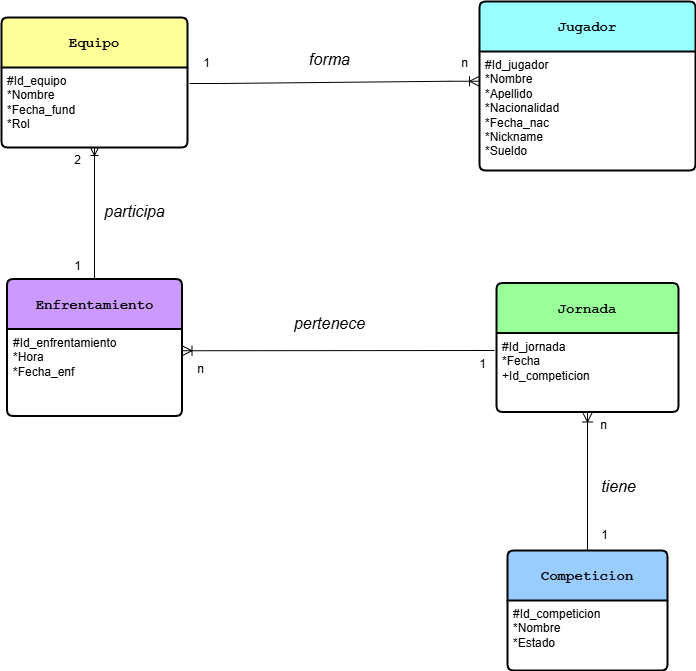

The diagram above was exported from draw.io. Its source (the exported page's mxGraphModel, read from the mxfile embedded in the PNG):
<mxGraphModel dx="1690" dy="922" grid="0" gridSize="10" guides="1" tooltips="1" connect="1" arrows="1" fold="1" page="0" pageScale="1" pageWidth="827" pageHeight="1169" math="0" shadow="0">
  <root>
    <mxCell id="0" />
    <mxCell id="1" parent="0" />
    <mxCell id="aHBaLDhOvfssTbTo6fnZ-3" value="&lt;font face=&quot;Courier New&quot;&gt;&lt;b&gt;Jugador&lt;/b&gt;&lt;/font&gt;" style="swimlane;childLayout=stackLayout;horizontal=1;startSize=50;horizontalStack=0;rounded=1;fontSize=14;fontStyle=0;strokeWidth=2;resizeParent=0;resizeLast=1;shadow=0;dashed=0;align=center;arcSize=4;whiteSpace=wrap;html=1;fillColor=#99FFFF;" parent="1" vertex="1">
      <mxGeometry x="334" y="-164" width="216" height="169" as="geometry" />
    </mxCell>
    <mxCell id="aHBaLDhOvfssTbTo6fnZ-4" value="#Id_jugador&lt;br&gt;*Nombre&lt;br&gt;*Apellido&lt;div&gt;*Nacionalidad&lt;/div&gt;&lt;div&gt;*Fecha_nac&lt;/div&gt;&lt;div&gt;*Nickname&lt;/div&gt;&lt;div&gt;*Sueldo&lt;br&gt;&lt;br&gt;&lt;/div&gt;" style="align=left;strokeColor=none;fillColor=none;spacingLeft=4;spacingRight=4;fontSize=12;verticalAlign=top;resizable=0;rotatable=0;part=1;html=1;whiteSpace=wrap;" parent="aHBaLDhOvfssTbTo6fnZ-3" vertex="1">
      <mxGeometry y="50" width="216" height="119" as="geometry" />
    </mxCell>
    <mxCell id="aHBaLDhOvfssTbTo6fnZ-7" value="&lt;font face=&quot;Courier New&quot;&gt;&lt;b&gt;Enfrentamiento&lt;/b&gt;&lt;/font&gt;" style="swimlane;childLayout=stackLayout;horizontal=1;startSize=50;horizontalStack=0;rounded=1;fontSize=14;fontStyle=0;strokeWidth=2;resizeParent=0;resizeLast=1;shadow=0;dashed=0;align=center;arcSize=4;whiteSpace=wrap;html=1;fillColor=#CC99FF;" parent="1" vertex="1">
      <mxGeometry x="-138.5" y="113.5" width="175" height="137" as="geometry" />
    </mxCell>
    <mxCell id="aHBaLDhOvfssTbTo6fnZ-8" value="#Id_enfrentamiento&lt;br&gt;*Hora&lt;br&gt;*Fecha_enf&lt;div&gt;&lt;br&gt;&lt;/div&gt;" style="align=left;strokeColor=none;fillColor=none;spacingLeft=4;spacingRight=4;fontSize=12;verticalAlign=top;resizable=0;rotatable=0;part=1;html=1;whiteSpace=wrap;" parent="aHBaLDhOvfssTbTo6fnZ-7" vertex="1">
      <mxGeometry y="50" width="175" height="87" as="geometry" />
    </mxCell>
    <mxCell id="aHBaLDhOvfssTbTo6fnZ-9" value="&lt;font face=&quot;Courier New&quot;&gt;&lt;b&gt;Jornada&lt;/b&gt;&lt;/font&gt;" style="swimlane;childLayout=stackLayout;horizontal=1;startSize=50;horizontalStack=0;rounded=1;fontSize=14;fontStyle=0;strokeWidth=2;resizeParent=0;resizeLast=1;shadow=0;dashed=0;align=center;arcSize=4;whiteSpace=wrap;html=1;fillColor=#99FF99;" parent="1" vertex="1">
      <mxGeometry x="351" y="117.5" width="182" height="129" as="geometry" />
    </mxCell>
    <mxCell id="aHBaLDhOvfssTbTo6fnZ-10" value="#Id_jornada&lt;br&gt;*Fecha&lt;br&gt;+Id_competicion" style="align=left;strokeColor=none;fillColor=none;spacingLeft=4;spacingRight=4;fontSize=12;verticalAlign=top;resizable=0;rotatable=0;part=1;html=1;whiteSpace=wrap;" parent="aHBaLDhOvfssTbTo6fnZ-9" vertex="1">
      <mxGeometry y="50" width="182" height="79" as="geometry" />
    </mxCell>
    <mxCell id="aHBaLDhOvfssTbTo6fnZ-11" value="&lt;font face=&quot;Courier New&quot;&gt;&lt;b&gt;Competicion&lt;/b&gt;&lt;/font&gt;" style="swimlane;childLayout=stackLayout;horizontal=1;startSize=50;horizontalStack=0;rounded=1;fontSize=14;fontStyle=0;strokeWidth=2;resizeParent=0;resizeLast=1;shadow=0;dashed=0;align=center;arcSize=4;whiteSpace=wrap;html=1;fillColor=#99CCFF;" parent="1" vertex="1">
      <mxGeometry x="362" y="385" width="160" height="120" as="geometry" />
    </mxCell>
    <mxCell id="aHBaLDhOvfssTbTo6fnZ-12" value="#Id_competicion&lt;br&gt;*Nombre&lt;br&gt;*Estado" style="align=left;strokeColor=none;fillColor=none;spacingLeft=4;spacingRight=4;fontSize=12;verticalAlign=top;resizable=0;rotatable=0;part=1;html=1;whiteSpace=wrap;" parent="aHBaLDhOvfssTbTo6fnZ-11" vertex="1">
      <mxGeometry y="50" width="160" height="70" as="geometry" />
    </mxCell>
    <mxCell id="aHBaLDhOvfssTbTo6fnZ-14" value="" style="edgeStyle=entityRelationEdgeStyle;fontSize=12;html=1;endArrow=ERoneToMany;rounded=0;startSize=8;endSize=8;curved=1;entryX=0;entryY=0.25;entryDx=0;entryDy=0;" parent="1" target="aHBaLDhOvfssTbTo6fnZ-4" edge="1">
      <mxGeometry width="100" height="100" relative="1" as="geometry">
        <mxPoint x="44" y="-82" as="sourcePoint" />
        <mxPoint x="202" y="-120" as="targetPoint" />
      </mxGeometry>
    </mxCell>
    <mxCell id="aHBaLDhOvfssTbTo6fnZ-15" value="&lt;i&gt;forma&lt;/i&gt;" style="text;html=1;align=center;verticalAlign=middle;resizable=0;points=[];autosize=1;strokeColor=none;fillColor=none;fontSize=16;" parent="1" vertex="1">
      <mxGeometry x="154" y="-122" width="59" height="31" as="geometry" />
    </mxCell>
    <mxCell id="aHBaLDhOvfssTbTo6fnZ-18" value="&lt;i&gt;participa&lt;/i&gt;" style="text;html=1;align=center;verticalAlign=middle;resizable=0;points=[];autosize=1;strokeColor=none;fillColor=none;fontSize=16;" parent="1" vertex="1">
      <mxGeometry x="-50" y="30" width="78" height="31" as="geometry" />
    </mxCell>
    <mxCell id="aHBaLDhOvfssTbTo6fnZ-22" value="" style="fontSize=12;html=1;endArrow=ERoneToMany;rounded=0;startSize=8;endSize=8;entryX=1;entryY=0.25;entryDx=0;entryDy=0;" parent="1" target="aHBaLDhOvfssTbTo6fnZ-8" edge="1">
      <mxGeometry width="100" height="100" relative="1" as="geometry">
        <mxPoint x="349" y="185" as="sourcePoint" />
        <mxPoint x="251" y="149" as="targetPoint" />
      </mxGeometry>
    </mxCell>
    <mxCell id="aHBaLDhOvfssTbTo6fnZ-24" value="&lt;i&gt;pertenece&lt;/i&gt;" style="text;html=1;align=center;verticalAlign=middle;resizable=0;points=[];autosize=1;strokeColor=none;fillColor=none;fontSize=16;" parent="1" vertex="1">
      <mxGeometry x="139" y="142" width="89" height="31" as="geometry" />
    </mxCell>
    <mxCell id="aHBaLDhOvfssTbTo6fnZ-26" value="" style="fontSize=12;html=1;endArrow=ERoneToMany;rounded=0;startSize=8;endSize=8;entryX=0.5;entryY=1;entryDx=0;entryDy=0;exitX=0.5;exitY=0;exitDx=0;exitDy=0;" parent="1" source="aHBaLDhOvfssTbTo6fnZ-11" target="aHBaLDhOvfssTbTo6fnZ-10" edge="1">
      <mxGeometry width="100" height="100" relative="1" as="geometry">
        <mxPoint x="151" y="249" as="sourcePoint" />
        <mxPoint x="251" y="149" as="targetPoint" />
      </mxGeometry>
    </mxCell>
    <mxCell id="aHBaLDhOvfssTbTo6fnZ-27" value="&lt;i&gt;tiene&lt;/i&gt;" style="text;html=1;align=center;verticalAlign=middle;resizable=0;points=[];autosize=1;strokeColor=none;fillColor=none;fontSize=16;" parent="1" vertex="1">
      <mxGeometry x="446" y="305" width="53" height="31" as="geometry" />
    </mxCell>
    <mxCell id="aHBaLDhOvfssTbTo6fnZ-1" value="&lt;font face=&quot;Courier New&quot;&gt;&lt;b&gt;Equipo&lt;/b&gt;&lt;/font&gt;" style="swimlane;childLayout=stackLayout;horizontal=1;startSize=50;horizontalStack=0;rounded=1;fontSize=14;fontStyle=0;strokeWidth=2;resizeParent=0;resizeLast=1;shadow=0;dashed=0;align=center;arcSize=4;whiteSpace=wrap;html=1;fillColor=#FFFF99;" parent="1" vertex="1">
      <mxGeometry x="-144" y="-148" width="186" height="130" as="geometry" />
    </mxCell>
    <mxCell id="aHBaLDhOvfssTbTo6fnZ-2" value="#Id_equipo&lt;br&gt;*Nombre&lt;br&gt;*Fecha_fund&lt;div&gt;*Rol&lt;/div&gt;" style="align=left;strokeColor=none;fillColor=none;spacingLeft=4;spacingRight=4;fontSize=12;verticalAlign=top;resizable=0;rotatable=0;part=1;html=1;whiteSpace=wrap;" parent="aHBaLDhOvfssTbTo6fnZ-1" vertex="1">
      <mxGeometry y="50" width="186" height="80" as="geometry" />
    </mxCell>
    <mxCell id="3yJ-BQTPsxc03EcqXiS1-4" value="" style="fontSize=12;html=1;endArrow=ERoneToMany;rounded=0;entryX=0.5;entryY=1;entryDx=0;entryDy=0;exitX=0.5;exitY=0;exitDx=0;exitDy=0;" parent="1" source="aHBaLDhOvfssTbTo6fnZ-7" target="aHBaLDhOvfssTbTo6fnZ-2" edge="1">
      <mxGeometry width="100" height="100" relative="1" as="geometry">
        <mxPoint x="-76" y="-20" as="sourcePoint" />
        <mxPoint x="-76" y="111.5" as="targetPoint" />
      </mxGeometry>
    </mxCell>
    <mxCell id="3yJ-BQTPsxc03EcqXiS1-9" value="2" style="text;html=1;align=center;verticalAlign=middle;resizable=0;points=[];autosize=1;strokeColor=none;fillColor=none;" parent="1" vertex="1">
      <mxGeometry x="-81" y="-18" width="25" height="26" as="geometry" />
    </mxCell>
    <mxCell id="3yJ-BQTPsxc03EcqXiS1-10" value="1" style="text;html=1;align=center;verticalAlign=middle;resizable=0;points=[];autosize=1;strokeColor=none;fillColor=none;" parent="1" vertex="1">
      <mxGeometry x="-81" y="87.5" width="25" height="26" as="geometry" />
    </mxCell>
    <mxCell id="3yJ-BQTPsxc03EcqXiS1-11" value="1" style="text;html=1;align=center;verticalAlign=middle;resizable=0;points=[];autosize=1;strokeColor=none;fillColor=none;" parent="1" vertex="1">
      <mxGeometry x="48" y="-115" width="25" height="26" as="geometry" />
    </mxCell>
    <mxCell id="3yJ-BQTPsxc03EcqXiS1-12" value="n" style="text;html=1;align=center;verticalAlign=middle;resizable=0;points=[];autosize=1;strokeColor=none;fillColor=none;" parent="1" vertex="1">
      <mxGeometry x="306" y="-115" width="25" height="26" as="geometry" />
    </mxCell>
    <mxCell id="3yJ-BQTPsxc03EcqXiS1-13" value="n" style="text;html=1;align=center;verticalAlign=middle;resizable=0;points=[];autosize=1;strokeColor=none;fillColor=none;" parent="1" vertex="1">
      <mxGeometry x="42" y="191" width="25" height="26" as="geometry" />
    </mxCell>
    <mxCell id="3yJ-BQTPsxc03EcqXiS1-14" value="1" style="text;html=1;align=center;verticalAlign=middle;resizable=0;points=[];autosize=1;strokeColor=none;fillColor=none;" parent="1" vertex="1">
      <mxGeometry x="324" y="186" width="25" height="26" as="geometry" />
    </mxCell>
    <mxCell id="3yJ-BQTPsxc03EcqXiS1-15" value="1" style="text;html=1;align=center;verticalAlign=middle;resizable=0;points=[];autosize=1;strokeColor=none;fillColor=none;" parent="1" vertex="1">
      <mxGeometry x="446" y="357" width="25" height="26" as="geometry" />
    </mxCell>
    <mxCell id="3yJ-BQTPsxc03EcqXiS1-16" value="n" style="text;html=1;align=center;verticalAlign=middle;resizable=0;points=[];autosize=1;strokeColor=none;fillColor=none;" parent="1" vertex="1">
      <mxGeometry x="445" y="247" width="25" height="26" as="geometry" />
    </mxCell>
  </root>
</mxGraphModel>